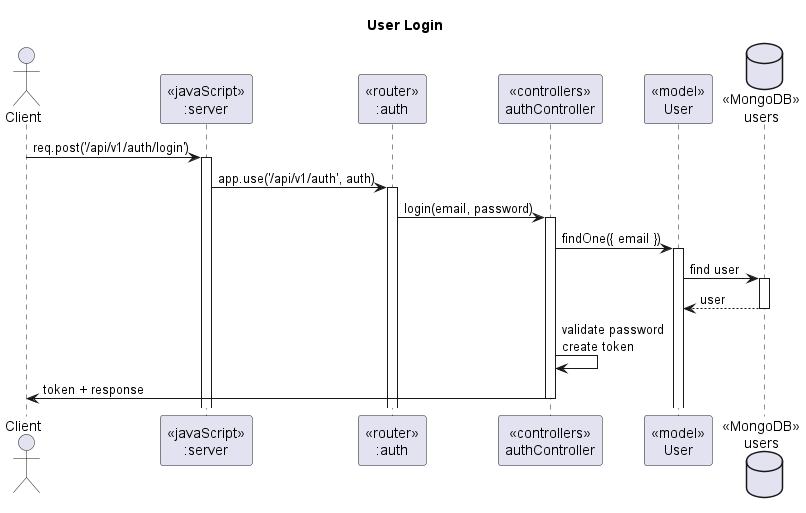

The diagram above was rendered by PlantUML. Its source (embedded in the PNG):
@startuml Login (POST)

title "User Login"

actor "Client" as client
participant "<<javaScript>>\n:server" as server
participant "<<router>>\n:auth" as routerAuth
participant "<<controllers>>\nauthController" as controllerAuth
participant "<<model>>\nUser" as modelUser
database "<<MongoDB>>\nusers" as userDB

client -> server ++ : req.post('/api/v1/auth/login')
server -> routerAuth ++ : app.use('/api/v1/auth', auth)
routerAuth -> controllerAuth ++ : login(email, password)
controllerAuth -> modelUser ++ : findOne({ email })
modelUser -> userDB ++ : find user
userDB --> modelUser -- : user
controllerAuth -> controllerAuth : validate password\ncreate token
controllerAuth -> client -- : token + response

@enduml